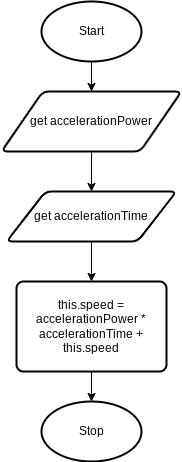

The diagram above was exported from draw.io. Its source (the exported page's mxGraphModel, read from the mxfile embedded in the PNG):
<mxGraphModel dx="246" dy="399" grid="1" gridSize="10" guides="1" tooltips="1" connect="1" arrows="1" fold="1" page="1" pageScale="1" pageWidth="827" pageHeight="1169" math="0" shadow="0">
  <root>
    <mxCell id="0" />
    <mxCell id="1" parent="0" />
    <mxCell id="7" style="edgeStyle=none;html=1;exitX=0.5;exitY=1;exitDx=0;exitDy=0;exitPerimeter=0;entryX=0.5;entryY=0;entryDx=0;entryDy=0;" edge="1" parent="1" source="2" target="3">
      <mxGeometry relative="1" as="geometry" />
    </mxCell>
    <mxCell id="2" value="Start" style="strokeWidth=2;html=1;shape=mxgraph.flowchart.start_1;whiteSpace=wrap;" vertex="1" parent="1">
      <mxGeometry x="80" y="10" width="100" height="60" as="geometry" />
    </mxCell>
    <mxCell id="8" style="edgeStyle=none;html=1;exitX=0.5;exitY=1;exitDx=0;exitDy=0;entryX=0.5;entryY=0;entryDx=0;entryDy=0;" edge="1" parent="1" source="3" target="4">
      <mxGeometry relative="1" as="geometry" />
    </mxCell>
    <mxCell id="3" value="get accelerationPower" style="shape=parallelogram;html=1;strokeWidth=2;perimeter=parallelogramPerimeter;whiteSpace=wrap;rounded=1;arcSize=12;size=0.23;" vertex="1" parent="1">
      <mxGeometry x="40" y="100" width="180" height="60" as="geometry" />
    </mxCell>
    <mxCell id="9" style="edgeStyle=none;html=1;exitX=0.5;exitY=1;exitDx=0;exitDy=0;entryX=0.5;entryY=0;entryDx=0;entryDy=0;" edge="1" parent="1" source="4" target="5">
      <mxGeometry relative="1" as="geometry" />
    </mxCell>
    <mxCell id="4" value="get accelerationTime" style="shape=parallelogram;html=1;strokeWidth=2;perimeter=parallelogramPerimeter;whiteSpace=wrap;rounded=1;arcSize=12;size=0.23;" vertex="1" parent="1">
      <mxGeometry x="45" y="200" width="170" height="50" as="geometry" />
    </mxCell>
    <mxCell id="10" style="edgeStyle=none;html=1;exitX=0.5;exitY=1;exitDx=0;exitDy=0;entryX=0.5;entryY=0;entryDx=0;entryDy=0;entryPerimeter=0;" edge="1" parent="1" source="5" target="6">
      <mxGeometry relative="1" as="geometry" />
    </mxCell>
    <mxCell id="5" value="this.speed = accelerationPower * accelerationTime + this.speed" style="rounded=1;whiteSpace=wrap;html=1;absoluteArcSize=1;arcSize=14;strokeWidth=2;" vertex="1" parent="1">
      <mxGeometry x="55" y="290" width="150" height="90" as="geometry" />
    </mxCell>
    <mxCell id="6" value="Stop" style="strokeWidth=2;html=1;shape=mxgraph.flowchart.start_1;whiteSpace=wrap;" vertex="1" parent="1">
      <mxGeometry x="80" y="410" width="100" height="60" as="geometry" />
    </mxCell>
  </root>
</mxGraphModel>